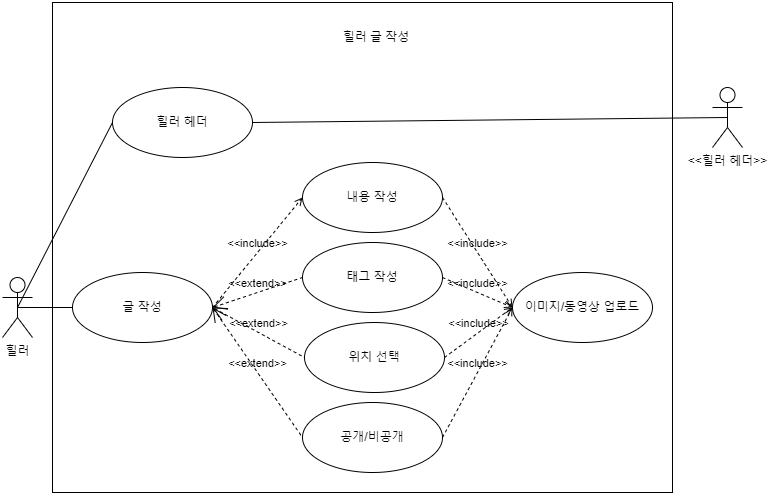

The diagram above was exported from draw.io. Its source (the exported page's mxGraphModel, read from the mxfile embedded in the PNG):
<mxGraphModel dx="1023" dy="1030" grid="1" gridSize="10" guides="1" tooltips="1" connect="1" arrows="1" fold="1" page="1" pageScale="1" pageWidth="827" pageHeight="1169" math="0" shadow="0">
  <root>
    <mxCell id="0" />
    <mxCell id="1" parent="0" />
    <mxCell id="fn63UydOxeRy0HfOveua-1" value="힐러" style="shape=umlActor;verticalLabelPosition=bottom;verticalAlign=top;html=1;outlineConnect=0;" parent="1" vertex="1">
      <mxGeometry x="40" y="415" width="30" height="60" as="geometry" />
    </mxCell>
    <mxCell id="fn63UydOxeRy0HfOveua-2" value="" style="rounded=0;whiteSpace=wrap;html=1;" parent="1" vertex="1">
      <mxGeometry x="90" y="140" width="620" height="490" as="geometry" />
    </mxCell>
    <mxCell id="fn63UydOxeRy0HfOveua-6" value="글 작성" style="ellipse;whiteSpace=wrap;html=1;" parent="1" vertex="1">
      <mxGeometry x="110" y="410" width="140" height="70" as="geometry" />
    </mxCell>
    <mxCell id="fn63UydOxeRy0HfOveua-9" value="이미지/동영상 업로드" style="ellipse;whiteSpace=wrap;html=1;" parent="1" vertex="1">
      <mxGeometry x="550" y="410" width="140" height="70" as="geometry" />
    </mxCell>
    <mxCell id="fn63UydOxeRy0HfOveua-10" value="태그 작성" style="ellipse;whiteSpace=wrap;html=1;" parent="1" vertex="1">
      <mxGeometry x="340" y="380" width="140" height="70" as="geometry" />
    </mxCell>
    <mxCell id="fn63UydOxeRy0HfOveua-11" value="위치 선택" style="ellipse;whiteSpace=wrap;html=1;" parent="1" vertex="1">
      <mxGeometry x="342" y="460" width="140" height="70" as="geometry" />
    </mxCell>
    <mxCell id="fn63UydOxeRy0HfOveua-12" value="내용 작성" style="ellipse;whiteSpace=wrap;html=1;" parent="1" vertex="1">
      <mxGeometry x="340" y="300" width="140" height="70" as="geometry" />
    </mxCell>
    <mxCell id="fn63UydOxeRy0HfOveua-13" value="공개/비공개" style="ellipse;whiteSpace=wrap;html=1;" parent="1" vertex="1">
      <mxGeometry x="340" y="540" width="140" height="70" as="geometry" />
    </mxCell>
    <mxCell id="fn63UydOxeRy0HfOveua-15" value="&amp;lt;&amp;lt;include&amp;gt;&amp;gt;" style="edgeStyle=none;html=1;endArrow=open;verticalAlign=bottom;dashed=1;labelBackgroundColor=none;rounded=0;exitX=1;exitY=0.5;exitDx=0;exitDy=0;entryX=0;entryY=0.5;entryDx=0;entryDy=0;" parent="1" source="fn63UydOxeRy0HfOveua-10" target="fn63UydOxeRy0HfOveua-9" edge="1">
      <mxGeometry width="160" relative="1" as="geometry">
        <mxPoint x="510" y="270" as="sourcePoint" />
        <mxPoint x="670" y="270" as="targetPoint" />
      </mxGeometry>
    </mxCell>
    <mxCell id="fn63UydOxeRy0HfOveua-16" value="&amp;lt;&amp;lt;extend&amp;gt;&amp;gt;" style="edgeStyle=none;html=1;startArrow=open;endArrow=none;startSize=12;verticalAlign=bottom;dashed=1;labelBackgroundColor=none;rounded=0;exitX=1;exitY=0.5;exitDx=0;exitDy=0;entryX=0;entryY=0.5;entryDx=0;entryDy=0;" parent="1" source="fn63UydOxeRy0HfOveua-6" target="fn63UydOxeRy0HfOveua-13" edge="1">
      <mxGeometry width="160" relative="1" as="geometry">
        <mxPoint x="260" y="600" as="sourcePoint" />
        <mxPoint x="420" y="600" as="targetPoint" />
      </mxGeometry>
    </mxCell>
    <mxCell id="fn63UydOxeRy0HfOveua-18" value="&amp;lt;&amp;lt;extend&amp;gt;&amp;gt;" style="edgeStyle=none;html=1;startArrow=open;endArrow=none;startSize=12;verticalAlign=bottom;dashed=1;labelBackgroundColor=none;rounded=0;entryX=0;entryY=0.5;entryDx=0;entryDy=0;exitX=1;exitY=0.5;exitDx=0;exitDy=0;" parent="1" source="fn63UydOxeRy0HfOveua-6" target="fn63UydOxeRy0HfOveua-11" edge="1">
      <mxGeometry width="160" relative="1" as="geometry">
        <mxPoint x="220" y="390" as="sourcePoint" />
        <mxPoint x="380" y="390" as="targetPoint" />
      </mxGeometry>
    </mxCell>
    <mxCell id="fn63UydOxeRy0HfOveua-19" value="&amp;lt;&amp;lt;include&amp;gt;&amp;gt;" style="edgeStyle=none;html=1;endArrow=open;verticalAlign=bottom;dashed=1;labelBackgroundColor=none;rounded=0;entryX=0;entryY=0.5;entryDx=0;entryDy=0;exitX=1;exitY=0.5;exitDx=0;exitDy=0;" parent="1" source="fn63UydOxeRy0HfOveua-12" target="fn63UydOxeRy0HfOveua-9" edge="1">
      <mxGeometry width="160" relative="1" as="geometry">
        <mxPoint x="220" y="390" as="sourcePoint" />
        <mxPoint x="380" y="390" as="targetPoint" />
      </mxGeometry>
    </mxCell>
    <mxCell id="fn63UydOxeRy0HfOveua-20" value="" style="edgeStyle=none;html=1;endArrow=none;verticalAlign=bottom;rounded=0;entryX=0;entryY=0.5;entryDx=0;entryDy=0;exitX=0.5;exitY=0.5;exitDx=0;exitDy=0;exitPerimeter=0;" parent="1" source="fn63UydOxeRy0HfOveua-1" target="fn63UydOxeRy0HfOveua-6" edge="1">
      <mxGeometry width="160" relative="1" as="geometry">
        <mxPoint x="70" y="444.5" as="sourcePoint" />
        <mxPoint x="110" y="340" as="targetPoint" />
      </mxGeometry>
    </mxCell>
    <mxCell id="fn63UydOxeRy0HfOveua-21" value="&amp;lt;&amp;lt;extend&amp;gt;&amp;gt;" style="edgeStyle=none;html=1;startArrow=open;endArrow=none;startSize=12;verticalAlign=bottom;dashed=1;labelBackgroundColor=none;rounded=0;entryX=0;entryY=0.5;entryDx=0;entryDy=0;exitX=1;exitY=0.5;exitDx=0;exitDy=0;" parent="1" source="fn63UydOxeRy0HfOveua-6" target="fn63UydOxeRy0HfOveua-10" edge="1">
      <mxGeometry width="160" relative="1" as="geometry">
        <mxPoint x="220" y="390" as="sourcePoint" />
        <mxPoint x="380" y="390" as="targetPoint" />
      </mxGeometry>
    </mxCell>
    <mxCell id="fn63UydOxeRy0HfOveua-22" value="&amp;lt;&amp;lt;include&amp;gt;&amp;gt;" style="edgeStyle=none;html=1;endArrow=open;verticalAlign=bottom;dashed=1;labelBackgroundColor=none;rounded=0;exitX=1;exitY=0.5;exitDx=0;exitDy=0;entryX=0;entryY=0.5;entryDx=0;entryDy=0;" parent="1" source="fn63UydOxeRy0HfOveua-6" target="fn63UydOxeRy0HfOveua-12" edge="1">
      <mxGeometry width="160" relative="1" as="geometry">
        <mxPoint x="220" y="390" as="sourcePoint" />
        <mxPoint x="380" y="390" as="targetPoint" />
      </mxGeometry>
    </mxCell>
    <mxCell id="fn63UydOxeRy0HfOveua-23" value="&amp;lt;&amp;lt;include&amp;gt;&amp;gt;" style="edgeStyle=none;html=1;endArrow=open;verticalAlign=bottom;dashed=1;labelBackgroundColor=none;rounded=0;entryX=0;entryY=0.5;entryDx=0;entryDy=0;exitX=1;exitY=0.5;exitDx=0;exitDy=0;" parent="1" source="fn63UydOxeRy0HfOveua-11" target="fn63UydOxeRy0HfOveua-9" edge="1">
      <mxGeometry width="160" relative="1" as="geometry">
        <mxPoint x="450" y="650" as="sourcePoint" />
        <mxPoint x="610" y="650" as="targetPoint" />
      </mxGeometry>
    </mxCell>
    <mxCell id="fn63UydOxeRy0HfOveua-24" value="&amp;lt;&amp;lt;include&amp;gt;&amp;gt;" style="edgeStyle=none;html=1;endArrow=open;verticalAlign=bottom;dashed=1;labelBackgroundColor=none;rounded=0;entryX=0;entryY=0.5;entryDx=0;entryDy=0;exitX=1;exitY=0.5;exitDx=0;exitDy=0;" parent="1" source="fn63UydOxeRy0HfOveua-13" target="fn63UydOxeRy0HfOveua-9" edge="1">
      <mxGeometry width="160" relative="1" as="geometry">
        <mxPoint x="220" y="390" as="sourcePoint" />
        <mxPoint x="380" y="390" as="targetPoint" />
      </mxGeometry>
    </mxCell>
    <mxCell id="fn63UydOxeRy0HfOveua-25" value="힐러 헤더" style="ellipse;whiteSpace=wrap;html=1;" parent="1" vertex="1">
      <mxGeometry x="150" y="225" width="140" height="70" as="geometry" />
    </mxCell>
    <mxCell id="fn63UydOxeRy0HfOveua-27" value="&amp;lt;&amp;lt;힐러 헤더&amp;gt;&amp;gt;" style="shape=umlActor;html=1;verticalLabelPosition=bottom;verticalAlign=top;align=center;" parent="1" vertex="1">
      <mxGeometry x="750" y="225" width="30" height="60" as="geometry" />
    </mxCell>
    <mxCell id="fn63UydOxeRy0HfOveua-28" value="" style="edgeStyle=none;html=1;endArrow=none;verticalAlign=bottom;rounded=0;exitX=0.5;exitY=0.5;exitDx=0;exitDy=0;exitPerimeter=0;entryX=0;entryY=0.5;entryDx=0;entryDy=0;" parent="1" source="fn63UydOxeRy0HfOveua-1" target="fn63UydOxeRy0HfOveua-25" edge="1">
      <mxGeometry width="160" relative="1" as="geometry">
        <mxPoint x="10" y="280" as="sourcePoint" />
        <mxPoint x="170" y="280" as="targetPoint" />
      </mxGeometry>
    </mxCell>
    <mxCell id="fn63UydOxeRy0HfOveua-29" value="" style="edgeStyle=none;html=1;endArrow=none;verticalAlign=bottom;rounded=0;exitX=1;exitY=0.5;exitDx=0;exitDy=0;entryX=0.5;entryY=0.5;entryDx=0;entryDy=0;entryPerimeter=0;" parent="1" source="fn63UydOxeRy0HfOveua-25" target="fn63UydOxeRy0HfOveua-27" edge="1">
      <mxGeometry width="160" relative="1" as="geometry">
        <mxPoint x="330" y="390" as="sourcePoint" />
        <mxPoint x="490" y="390" as="targetPoint" />
      </mxGeometry>
    </mxCell>
    <mxCell id="fn63UydOxeRy0HfOveua-32" value="힐러 글 작성" style="text;html=1;strokeColor=none;fillColor=none;align=center;verticalAlign=middle;whiteSpace=wrap;rounded=0;" parent="1" vertex="1">
      <mxGeometry x="369" y="160" width="90" height="30" as="geometry" />
    </mxCell>
  </root>
</mxGraphModel>